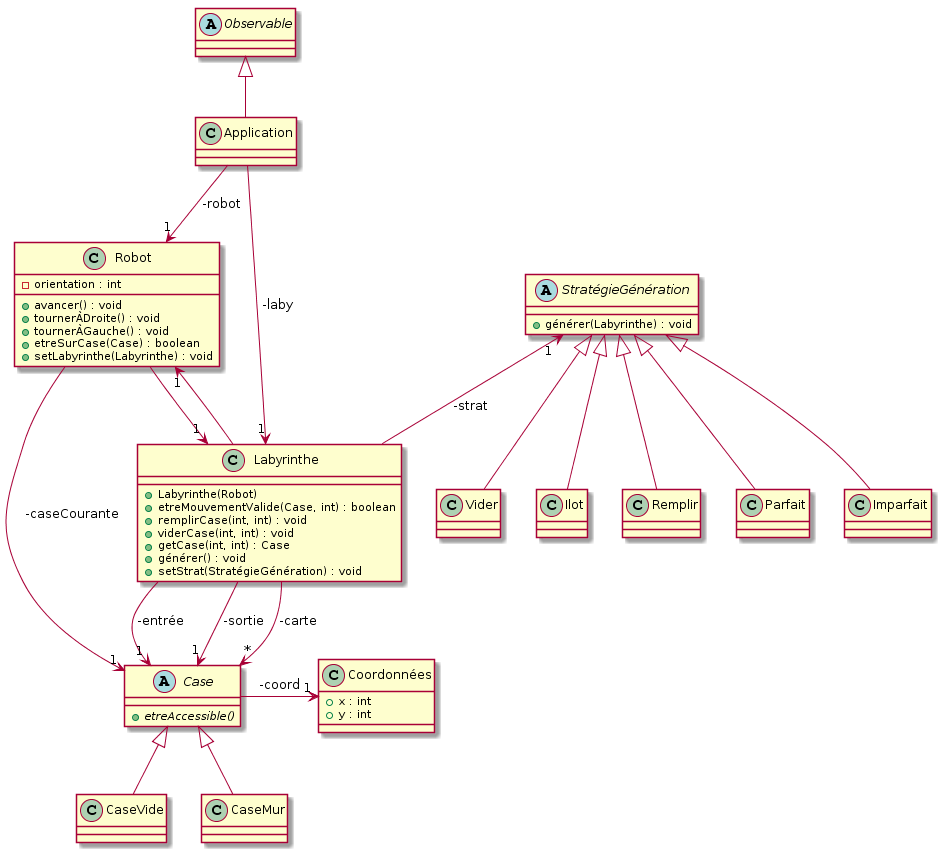

The diagram above was rendered by PlantUML. Its source (embedded in the PNG):
@startuml
abstract class Observable
abstract class StratégieGénération{
+générer(Labyrinthe) : void 
}

class Robot{
-orientation : int
+avancer() : void
+tournerÀDroite() : void
+tournerÀGauche() : void
+etreSurCase(Case) : boolean
+setLabyrinthe(Labyrinthe) : void
}

class Labyrinthe{
+Labyrinthe(Robot)
+etreMouvementValide(Case, int) : boolean
+remplirCase(int, int) : void
+viderCase(int, int) : void
+getCase(int, int) : Case
+générer() : void
+setStrat(StratégieGénération) : void
}

class Coordonnées {
+x : int
+y : int
}

abstract class Case{
{abstract} + etreAccessible()
}

Application --> "1" Labyrinthe : "-laby"
Application --> "1" Robot : "-robot"
Observable <|-- Application

Robot --> "1" Labyrinthe
Labyrinthe --> "1" Robot

Case <|-- CaseVide
Case <|-- CaseMur
Coordonnées "1" <-right- Case : "-coord"

Labyrinthe --> "1" Case : "-entrée"
Labyrinthe --> "1" Case : "-sortie"
Labyrinthe --> "*" Case : "-carte"
 
StratégieGénération "1" <-- Labyrinthe : "-strat"
StratégieGénération <|-- Vider
StratégieGénération <|-- Ilot 
StratégieGénération <|-- Remplir 
StratégieGénération <|-- Parfait 
StratégieGénération <|-- Imparfait 

Robot --> "1" Case : "-caseCourante"
@enduml